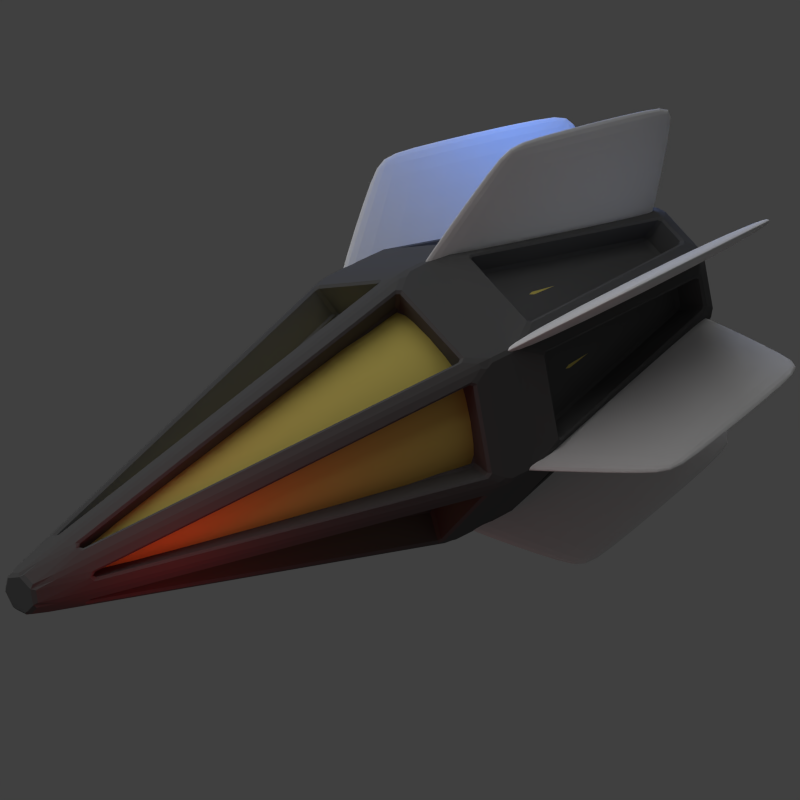 # Source: finisher.blend  (saved by Blender 2.69.0; exported with 4.5.12 LTS)
import bpy
from mathutils import Matrix  # noqa: F401  (used for matrix-valued properties, if any)

bpy.ops.wm.read_factory_settings(use_empty=True)
scene = bpy.context.scene
scene.name = 'Scene'

# ---- collections
col_collection_1 = bpy.data.collections.new('Collection 1'); scene.collection.children.link(col_collection_1)

# ---- materials (node trees are filled in below, after node groups)
mat_material = bpy.data.materials.new('Material')
mat_material.alpha_threshold = 0.0
mat_material.use_transparent_shadow = False
mat_material.diffuse_color = (0.8, 0.6702, 0.1657, 1.0)
mat_material.roughness = 0.5
mat_material.line_color = (0.0, 0.0, 0.0, 1.0)
mat_material_001 = bpy.data.materials.new('Material.001')
mat_material_001.alpha_threshold = 0.0
mat_material_001.use_transparent_shadow = False
mat_material_001.diffuse_color = (0.1193, 0.1193, 0.1193, 1.0)
mat_material_001.roughness = 0.5
mat_material_001.line_color = (0.0, 0.0, 0.0, 1.0)

# ---- material node trees

# ---- world
world_world = bpy.data.worlds.new('World'); scene.world = world_world
world_world.color = (0.05088, 0.05088, 0.05088)
world_world.use_sun_shadow = False
world_world.sun_shadow_jitter_overblur = 0.0
world_world.cycles.sampling_method = 'MANUAL'
world_world.cycles.sample_map_resolution = 256

# ---- cameras
cam_camera = bpy.data.cameras.new('Camera')
cam_camera.type = 'ORTHO'
cam_camera.clip_end = 100.0
cam_camera.lens = 35.0
cam_camera.sensor_width = 32.0
cam_camera.sensor_height = 18.0
cam_camera.ortho_scale = 5.3
cam_camera.dof.focus_distance = 0.0
cam_camera.dof.aperture_fstop = 128.0

# ---- lights
light_lamp_007 = bpy.data.lights.new('Lamp.007', 'POINT')
light_lamp_007.color = (0.0, 0.2062, 1.0)
light_lamp_007.transmission_factor = 0.0
light_lamp_007.cutoff_distance = 30.0
light_lamp_007.energy = 50.0
light_lamp_007.shadow_buffer_clip_start = 1.001
light_lamp_007.shadow_soft_size = 1.0
light_lamp_007.shadow_maximum_resolution = 0.006
light_lamp_007.use_absolute_resolution = True
light_lamp_007.cycles.use_multiple_importance_sampling = False
light_lamp_002 = bpy.data.lights.new('Lamp.002', 'POINT')
light_lamp_002.color = (1.0, 0.0, 0.007827)
light_lamp_002.transmission_factor = 0.0
light_lamp_002.cutoff_distance = 30.0
light_lamp_002.energy = 20.0
light_lamp_002.shadow_buffer_clip_start = 1.001
light_lamp_002.shadow_soft_size = 1.0
light_lamp_002.shadow_maximum_resolution = 0.006
light_lamp_002.use_absolute_resolution = True
light_lamp_002.cycles.use_multiple_importance_sampling = False
light_sun = bpy.data.lights.new('Sun', 'SUN')
light_sun.transmission_factor = 0.0
light_sun.angle = 1.571
light_sun.energy = 1.0
light_sun.shadow_buffer_clip_start = 0.5
light_sun.shadow_soft_size = 1.0
light_sun.shadow_cascade_max_distance = 1000.0
light_sun.cycles.use_multiple_importance_sampling = False

# ---- meshes
me_cube_009 = bpy.data.meshes.new('Cube.009')
me_cube_009.from_pydata([(1.515, -0.0584, 0.2789), (1.515, 0.0584, 0.2789), (1.714, 0.0584, 1.259), (1.714, -0.0584, 1.259), (-0.1555, -0.0584, 0.8106), (-0.1555, 0.0584, 0.8106), (0.5891, 0.0584, 1.578), (0.5891, -0.0584, 1.578)], [], [(4, 5, 1, 0), (5, 6, 2, 1), (6, 7, 3, 2), (7, 4, 0, 3), (0, 1, 2, 3), (7, 6, 5, 4)])
me_cube_009.use_remesh_preserve_volume = False
me_cube_009.use_remesh_preserve_attributes = False
me_cube_009.use_mirror_vertex_groups = False
me_cube_009.update()
me_cube_008 = bpy.data.meshes.new('Cube.008')
me_cube_008.from_pydata([(1.515, -0.0584, 0.2789), (1.515, 0.0584, 0.2789), (1.714, 0.0584, 1.259), (1.714, -0.0584, 1.259), (-0.1555, -0.0584, 0.8106), (-0.1555, 0.0584, 0.8106), (0.5891, 0.0584, 1.578), (0.5891, -0.0584, 1.578)], [], [(4, 5, 1, 0), (5, 6, 2, 1), (6, 7, 3, 2), (7, 4, 0, 3), (0, 1, 2, 3), (7, 6, 5, 4)])
me_cube_008.use_remesh_preserve_volume = False
me_cube_008.use_remesh_preserve_attributes = False
me_cube_008.use_mirror_vertex_groups = False
me_cube_008.update()
me_cube_007 = bpy.data.meshes.new('Cube.007')
me_cube_007.from_pydata([(1.515, -0.0584, 0.2789), (1.515, 0.0584, 0.2789), (1.714, 0.0584, 1.259), (1.714, -0.0584, 1.259), (-0.1555, -0.0584, 0.8106), (-0.1555, 0.0584, 0.8106), (0.5891, 0.0584, 1.578), (0.5891, -0.0584, 1.578)], [], [(4, 5, 1, 0), (5, 6, 2, 1), (6, 7, 3, 2), (7, 4, 0, 3), (0, 1, 2, 3), (7, 6, 5, 4)])
me_cube_007.use_remesh_preserve_volume = False
me_cube_007.use_remesh_preserve_attributes = False
me_cube_007.use_mirror_vertex_groups = False
me_cube_007.update()
me_cube_006 = bpy.data.meshes.new('Cube.006')
me_cube_006.from_pydata([(1.515, -0.0584, 0.2789), (1.515, 0.0584, 0.2789), (1.714, 0.0584, 1.259), (1.714, -0.0584, 1.259), (-0.1555, -0.0584, 0.8106), (-0.1555, 0.0584, 0.8106), (0.5891, 0.0584, 1.578), (0.5891, -0.0584, 1.578)], [], [(4, 5, 1, 0), (5, 6, 2, 1), (6, 7, 3, 2), (7, 4, 0, 3), (0, 1, 2, 3), (7, 6, 5, 4)])
me_cube_006.use_remesh_preserve_volume = False
me_cube_006.use_remesh_preserve_attributes = False
me_cube_006.use_mirror_vertex_groups = False
me_cube_006.update()
me_cube_005 = bpy.data.meshes.new('Cube.005')
me_cube_005.from_pydata([(1.515, -0.0584, 0.2789), (1.515, 0.0584, 0.2789), (1.714, 0.0584, 1.259), (1.714, -0.0584, 1.259), (-0.1555, -0.0584, 0.8106), (-0.1555, 0.0584, 0.8106), (0.5891, 0.0584, 1.578), (0.5891, -0.0584, 1.578)], [], [(4, 5, 1, 0), (5, 6, 2, 1), (6, 7, 3, 2), (7, 4, 0, 3), (0, 1, 2, 3), (7, 6, 5, 4)])
me_cube_005.use_remesh_preserve_volume = False
me_cube_005.use_remesh_preserve_attributes = False
me_cube_005.use_mirror_vertex_groups = False
me_cube_005.update()
me_cube_004 = bpy.data.meshes.new('Cube.004')
me_cube_004.from_pydata([(1.515, -0.0584, 0.2789), (1.515, 0.0584, 0.2789), (1.714, 0.0584, 1.259), (1.714, -0.0584, 1.259), (-0.1555, -0.0584, 0.8106), (-0.1555, 0.0584, 0.8106), (0.5891, 0.0584, 1.578), (0.5891, -0.0584, 1.578)], [], [(4, 5, 1, 0), (5, 6, 2, 1), (6, 7, 3, 2), (7, 4, 0, 3), (0, 1, 2, 3), (7, 6, 5, 4)])
me_cube_004.use_remesh_preserve_volume = False
me_cube_004.use_remesh_preserve_attributes = False
me_cube_004.use_mirror_vertex_groups = False
me_cube_004.update()
me_cube = bpy.data.meshes.new('Cube')
me_cube.from_pydata([(1.515, -0.0584, 0.2789), (1.515, 0.0584, 0.2789), (1.714, 0.0584, 1.259), (1.714, -0.0584, 1.259), (-0.1555, -0.0584, 0.8106), (-0.1555, 0.0584, 0.8106), (0.5891, 0.0584, 1.578), (0.5891, -0.0584, 1.578)], [], [(4, 5, 1, 0), (5, 6, 2, 1), (6, 7, 3, 2), (7, 4, 0, 3), (0, 1, 2, 3), (7, 6, 5, 4)])
me_cube.use_remesh_preserve_volume = False
me_cube.use_remesh_preserve_attributes = False
me_cube.use_mirror_vertex_groups = False
me_cube.update()
me_cylinder_008 = bpy.data.meshes.new('Cylinder.008')
me_cylinder_008.from_pydata([(0.1323, 4.737e-09, 0.8609), (-0.1323, -9.789e-08, 0.8609), (0.1323, -0.6731, 0.5368), (-0.1323, -0.6731, 0.5368), (0.1323, -0.8393, -0.1916), (-0.1323, -0.8393, -0.1916), (0.1323, -0.3735, -0.7757), (-0.1323, -0.3735, -0.7757), (0.1323, 0.3735, -0.7757), (-0.1323, 0.3735, -0.7757), (0.1323, 0.8393, -0.1916), (-0.1323, 0.8393, -0.1916), (0.1323, 0.6731, 0.5368), (-0.1323, 0.6731, 0.5368), (-2.586, -3.503e-08, 0.1004), (-2.586, -0.07848, 0.06259), (-2.586, -0.09786, -0.02234), (-2.586, -0.04355, -0.09044), (-2.586, 0.04355, -0.09044), (-2.586, 0.09786, -0.02234), (-2.586, 0.07848, 0.06259), (1.538, 5.438e-08, 0.408), (1.538, -0.319, 0.2544), (1.538, -0.3978, -0.09079), (1.538, -0.177, -0.3676), (1.538, 0.177, -0.3676), (1.538, 0.3978, -0.09079), (1.538, 0.319, 0.2544)], [], [(0, 1, 3, 2), (2, 3, 5, 4), (4, 5, 7, 6), (6, 7, 9, 8), (8, 9, 11, 10), (1, 13, 20, 14), (12, 13, 1, 0), (10, 11, 13, 12), (12, 0, 21, 27), (15, 14, 20, 19, 18, 17, 16), (13, 11, 19, 20), (11, 9, 18, 19), (9, 7, 17, 18), (7, 5, 16, 17), (5, 3, 15, 16), (3, 1, 14, 15), (21, 22, 23, 24, 25, 26, 27), (10, 12, 27, 26), (8, 10, 26, 25), (6, 8, 25, 24), (4, 6, 24, 23), (2, 4, 23, 22), (0, 2, 22, 21)])
me_cylinder_008.polygons.foreach_set('use_smooth', [True] * 23)
me_cylinder_008.materials.append(mat_material)
me_cylinder_008.use_remesh_preserve_volume = False
me_cylinder_008.use_remesh_preserve_attributes = False
me_cylinder_008.use_mirror_vertex_groups = False
me_cylinder_008.update()
me_cylinder_002 = bpy.data.meshes.new('Cylinder.002')
me_cylinder_002.from_pydata([(-0.1, 1.192e-07, 1.0), (0.1, -5.96e-08, 1.0), (-0.1, 0.7818, 0.6235), (0.1, 0.7818, 0.6235), (-0.1, 0.9749, -0.2225), (0.1, 0.9749, -0.2225), (-0.1, 0.4339, -0.901), (0.1, 0.4339, -0.901), (-0.1, -0.4339, -0.901), (0.1, -0.4339, -0.901), (-0.1, -0.9749, -0.2225), (0.1, -0.9749, -0.2225), (-0.1, -0.7818, 0.6235), (0.1, -0.7818, 0.6235), (-2.686, 1.412e-07, 0.154), (-2.686, 0.1204, 0.096), (-2.686, 0.1501, -0.03426), (-2.686, 0.06681, -0.1387), (-2.686, -0.06681, -0.1387), (-2.686, -0.1501, -0.03426), (-2.686, -0.1204, 0.096), (1.626, -7.264e-08, 0.4896), (1.626, 0.3828, 0.3053), (1.626, 0.4774, -0.109), (1.626, 0.2124, -0.4411), (1.626, -0.2124, -0.4411), (1.626, -0.4774, -0.109), (1.626, -0.3828, 0.3053), (-0.2138, -0.684, 0.6612), (-0.2138, -0.09045, 0.947), (-2.366, -0.09474, 0.2397), (-2.366, -0.1283, 0.2235), (-0.2138, -0.9434, -0.1225), (-0.2138, -0.7968, 0.5197), (-2.366, -0.2465, 0.07536), (-2.366, -0.2547, 0.03903), (-0.2138, -0.4924, -0.814), (-0.2138, -0.9031, -0.2989), (-2.366, -0.2126, -0.1457), (-2.366, -0.1893, -0.1748), (-0.2138, 0.3294, -0.8925), (-0.2138, -0.3294, -0.8925), (-2.366, -0.01863, -0.257), (-2.366, 0.01863, -0.257), (-0.2138, 0.9031, -0.2989), (-0.2138, 0.4924, -0.814), (-2.366, 0.1893, -0.1748), (-2.366, 0.2126, -0.1457), (-0.2138, 0.7968, 0.5197), (-0.2138, 0.9434, -0.1225), (-2.366, 0.2547, 0.03903), (-2.366, 0.2465, 0.07536), (-0.2138, 0.09045, 0.947), (-0.2138, 0.684, 0.6612), (-2.366, 0.1283, 0.2235), (-2.366, 0.09474, 0.2397), (-0.1413, -0.5773, 0.4397), (-0.1413, 0.01622, 0.7255), (-2.293, 0.01193, 0.01817), (-2.293, -0.02164, 0.002006), (-0.1413, -0.7037, -0.1772), (-0.1413, -0.5571, 0.465), (-2.293, -0.006772, 0.02065), (-2.293, -0.01506, -0.01567), (-0.1413, -0.3002, -0.6607), (-0.1413, -0.7109, -0.1456), (-2.293, -0.02037, 0.007583), (-2.293, 0.002861, -0.02155), (-0.1413, 0.3294, -0.6466), (-0.1413, -0.3294, -0.6466), (-2.293, -0.01863, -0.0112), (-2.293, 0.01863, -0.0112), (-0.1413, 0.7109, -0.1456), (-0.1413, 0.3002, -0.6607), (-2.293, -0.00286, -0.02155), (-2.293, 0.02037, 0.007583), (-0.1413, 0.5571, 0.465), (-0.1413, 0.7037, -0.1772), (-2.293, 0.01506, -0.01567), (-2.293, 0.006772, 0.02065), (-0.1413, -0.01621, 0.7255), (-0.1413, 0.5773, 0.4397), (-2.293, 0.02164, 0.002006), (-2.293, -0.01193, 0.01817), (0.2513, -0.1221, 0.9651), (0.2513, -0.6785, 0.6972), (1.519, -0.3347, 0.436), (1.519, -0.1322, 0.5336), (0.2513, -0.8307, 0.5063), (0.2513, -0.9681, -0.09574), (1.519, -0.5496, 0.01016), (1.519, -0.4996, 0.2293), (0.2513, -0.9138, -0.3338), (0.2513, -0.5288, -0.8166), (1.519, -0.3506, -0.4234), (1.519, -0.4908, -0.2476), (0.2513, -0.3088, -0.9225), (0.2513, 0.3088, -0.9225), (1.519, 0.1124, -0.5381), (1.519, -0.1124, -0.5381), (0.2513, 0.5288, -0.8166), (0.2513, 0.9138, -0.3338), (1.519, 0.4908, -0.2476), (1.519, 0.3506, -0.4234), (0.2513, 0.9681, -0.09574), (0.2513, 0.8307, 0.5063), (1.519, 0.4996, 0.2293), (1.519, 0.5496, 0.01016), (0.2513, 0.6785, 0.6972), (0.2513, 0.1221, 0.9651), (1.519, 0.1322, 0.5336), (1.519, 0.3347, 0.436), (0.1941, -0.6467, 0.4643), (0.1941, -0.7841, -0.1377), (1.462, -0.3656, -0.03183), (1.462, -0.3156, 0.1873), (0.1941, -0.04022, 0.7951), (0.1941, -0.5966, 0.5272), (1.462, -0.2529, 0.266), (1.462, -0.05033, 0.3636), (0.1941, -0.7662, -0.2161), (0.1941, -0.3812, -0.6989), (1.462, -0.2031, -0.3057), (1.462, -0.3432, -0.13), (0.1941, -0.3088, -0.7338), (0.1941, 0.3088, -0.7338), (1.462, 0.1124, -0.3494), (1.462, -0.1124, -0.3494), (0.1941, 0.3812, -0.6989), (0.1941, 0.7662, -0.2161), (1.462, 0.3432, -0.13), (1.462, 0.2031, -0.3057), (0.1941, 0.7841, -0.1377), (0.1941, 0.6467, 0.4643), (1.462, 0.3156, 0.1873), (1.462, 0.3656, -0.03183), (0.1941, 0.5966, 0.5272), (0.1941, 0.04022, 0.7951), (1.462, 0.05033, 0.3636), (1.462, 0.2529, 0.266)], [], [(0, 1, 3, 2), (2, 3, 5, 4), (4, 5, 7, 6), (6, 7, 9, 8), (8, 9, 11, 10), (85, 117, 116, 84), (12, 13, 1, 0), (10, 11, 13, 12), (33, 61, 60, 32), (14, 15, 16, 17, 18, 19, 20), (60, 61, 62, 63), (28, 56, 59, 31), (31, 59, 58, 30), (30, 58, 57, 29), (29, 57, 56, 28), (56, 57, 58, 59), (22, 21, 27, 26, 25, 24, 23), (116, 117, 118, 119), (88, 112, 115, 91), (91, 115, 114, 90), (90, 114, 113, 89), (89, 113, 112, 88), (112, 113, 114, 115), (11, 89, 88, 13), (0, 29, 28, 12), (14, 30, 29, 0), (20, 31, 30, 14), (12, 28, 31, 20), (12, 33, 32, 10), (20, 34, 33, 12), (19, 35, 34, 20), (10, 32, 35, 19), (1, 84, 87, 21), (10, 37, 36, 8), (19, 38, 37, 10), (18, 39, 38, 19), (8, 36, 39, 18), (21, 87, 86, 27), (8, 41, 40, 6), (18, 42, 41, 8), (17, 43, 42, 18), (6, 40, 43, 17), (27, 86, 85, 13), (6, 45, 44, 4), (17, 46, 45, 6), (16, 47, 46, 17), (4, 44, 47, 16), (13, 85, 84, 1), (4, 49, 48, 2), (16, 50, 49, 4), (15, 51, 50, 16), (2, 48, 51, 15), (2, 53, 52, 0), (15, 54, 53, 2), (14, 55, 54, 15), (0, 52, 55, 14), (34, 62, 61, 33), (35, 63, 62, 34), (32, 60, 63, 35), (64, 65, 66, 67), (37, 65, 64, 36), (38, 66, 65, 37), (39, 67, 66, 38), (36, 64, 67, 39), (68, 69, 70, 71), (41, 69, 68, 40), (42, 70, 69, 41), (43, 71, 70, 42), (40, 68, 71, 43), (72, 73, 74, 75), (45, 73, 72, 44), (46, 74, 73, 45), (47, 75, 74, 46), (44, 72, 75, 47), (76, 77, 78, 79), (49, 77, 76, 48), (50, 78, 77, 49), (51, 79, 78, 50), (48, 76, 79, 51), (80, 81, 82, 83), (53, 81, 80, 52), (54, 82, 81, 53), (55, 83, 82, 54), (52, 80, 83, 55), (26, 90, 89, 11), (27, 91, 90, 26), (13, 88, 91, 27), (9, 93, 92, 11), (25, 94, 93, 9), (26, 95, 94, 25), (11, 92, 95, 26), (7, 97, 96, 9), (24, 98, 97, 7), (25, 99, 98, 24), (9, 96, 99, 25), (5, 101, 100, 7), (23, 102, 101, 5), (24, 103, 102, 23), (7, 100, 103, 24), (3, 105, 104, 5), (22, 106, 105, 3), (23, 107, 106, 22), (5, 104, 107, 23), (1, 109, 108, 3), (21, 110, 109, 1), (22, 111, 110, 21), (3, 108, 111, 22), (86, 118, 117, 85), (87, 119, 118, 86), (84, 116, 119, 87), (120, 121, 122, 123), (93, 121, 120, 92), (94, 122, 121, 93), (95, 123, 122, 94), (92, 120, 123, 95), (124, 125, 126, 127), (97, 125, 124, 96), (98, 126, 125, 97), (99, 127, 126, 98), (96, 124, 127, 99), (128, 129, 130, 131), (101, 129, 128, 100), (102, 130, 129, 101), (103, 131, 130, 102), (100, 128, 131, 103), (132, 133, 134, 135), (105, 133, 132, 104), (106, 134, 133, 105), (107, 135, 134, 106), (104, 132, 135, 107), (136, 137, 138, 139), (109, 137, 136, 108), (110, 138, 137, 109), (111, 139, 138, 110), (108, 136, 139, 111)])
me_cylinder_002.materials.append(mat_material_001)
me_cylinder_002.use_remesh_preserve_volume = False
me_cylinder_002.use_remesh_preserve_attributes = False
me_cylinder_002.use_mirror_vertex_groups = False
me_cylinder_002.update()

# ---- objects
ob_lamp_000 = bpy.data.objects.new('Lamp.000', light_lamp_007)
ob_cube_006 = bpy.data.objects.new('Cube.006', me_cube_009)
ob_cube_005 = bpy.data.objects.new('Cube.005', me_cube_008)
ob_cube_004 = bpy.data.objects.new('Cube.004', me_cube_007)
ob_cube_003 = bpy.data.objects.new('Cube.003', me_cube_006)
ob_cube_002 = bpy.data.objects.new('Cube.002', me_cube_005)
ob_cube_001 = bpy.data.objects.new('Cube.001', me_cube_004)
ob_cube = bpy.data.objects.new('Cube', me_cube)
ob_cylinder_001 = bpy.data.objects.new('Cylinder.001', me_cylinder_008)
ob_lamp_002 = bpy.data.objects.new('Lamp.002', light_lamp_002)
ob_cylinder = bpy.data.objects.new('Cylinder', me_cylinder_002)
ob_sun = bpy.data.objects.new('Sun', light_sun)
ob_camera = bpy.data.objects.new('Camera', cam_camera)

# ---- transforms, parenting, visibility, modifiers, constraints
ob_lamp_000.location = (2.199, 0.8963, 1.587)
ob_lamp_000.rotation_euler = (0.6503, 0.05522, 1.866)
ob_lamp_000.scale = (1.04, 1.253, 1.144)
ob_lamp_000.lock_rotations_4d = False
ob_lamp_000.empty_display_type = 'ARROWS'
ob_lamp_000.color = (0.0, 0.0, 0.0, 0.0)
ob_lamp_000.lineart.crease_threshold = 0.0
ob_cube_006.location = (0.1931, 0.0, 0.0)
ob_cube_006.rotation_euler = (2.67, 1.008e-16, 4.199e-16)
ob_cube_006.scale = (1.4, 1.0, 1.0)
ob_cube_006.lineart.crease_threshold = 0.0
_m = ob_cube_006.modifiers.new('Bevel', 'BEVEL')
_m.limit_method = 'NONE'
_m.spread = 0.0
_m = ob_cube_006.modifiers.new('Subsurf', 'SUBSURF')
_m.uv_smooth = 'PRESERVE_CORNERS'
_m.quality = 2
_m.show_only_control_edges = False
ob_cube_005.location = (0.1931, 0.0, 0.0)
ob_cube_005.rotation_euler = (1.78, 2.172e-16, 2.682e-16)
ob_cube_005.scale = (1.4, 1.0, 1.0)
ob_cube_005.lineart.crease_threshold = 0.0
_m = ob_cube_005.modifiers.new('Bevel', 'BEVEL')
_m.limit_method = 'NONE'
_m.spread = 0.0
_m = ob_cube_005.modifiers.new('Subsurf', 'SUBSURF')
_m.uv_smooth = 'PRESERVE_CORNERS'
_m.quality = 2
_m.show_only_control_edges = False
ob_cube_004.location = (0.1931, 0.0, 0.0)
ob_cube_004.rotation_euler = (0.8901, 1.726e-16, 8.231e-17)
ob_cube_004.scale = (1.4, 1.0, 1.0)
ob_cube_004.lineart.crease_threshold = 0.0
_m = ob_cube_004.modifiers.new('Bevel', 'BEVEL')
_m.limit_method = 'NONE'
_m.spread = 0.0
_m = ob_cube_004.modifiers.new('Subsurf', 'SUBSURF')
_m.uv_smooth = 'PRESERVE_CORNERS'
_m.quality = 2
_m.show_only_control_edges = False
ob_cube_003.location = (0.1931, 0.0, 0.0)
ob_cube_003.rotation_euler = (-2.67, -1.008e-16, 4.199e-16)
ob_cube_003.scale = (1.4, 1.0, 1.0)
ob_cube_003.lineart.crease_threshold = 0.0
_m = ob_cube_003.modifiers.new('Bevel', 'BEVEL')
_m.limit_method = 'NONE'
_m.spread = 0.0
_m = ob_cube_003.modifiers.new('Subsurf', 'SUBSURF')
_m.uv_smooth = 'PRESERVE_CORNERS'
_m.quality = 2
_m.show_only_control_edges = False
ob_cube_002.location = (0.1931, 0.0, 0.0)
ob_cube_002.rotation_euler = (-1.78, -2.172e-16, 2.682e-16)
ob_cube_002.scale = (1.4, 1.0, 1.0)
ob_cube_002.lineart.crease_threshold = 0.0
_m = ob_cube_002.modifiers.new('Bevel', 'BEVEL')
_m.limit_method = 'NONE'
_m.spread = 0.0
_m = ob_cube_002.modifiers.new('Subsurf', 'SUBSURF')
_m.uv_smooth = 'PRESERVE_CORNERS'
_m.quality = 2
_m.show_only_control_edges = False
ob_cube_001.location = (0.1931, 0.0, 0.0)
ob_cube_001.rotation_euler = (-0.8901, -1.726e-16, 8.231e-17)
ob_cube_001.scale = (1.4, 1.0, 1.0)
ob_cube_001.lineart.crease_threshold = 0.0
_m = ob_cube_001.modifiers.new('Bevel', 'BEVEL')
_m.limit_method = 'NONE'
_m.spread = 0.0
_m = ob_cube_001.modifiers.new('Subsurf', 'SUBSURF')
_m.uv_smooth = 'PRESERVE_CORNERS'
_m.quality = 2
_m.show_only_control_edges = False
ob_cube.location = (0.1931, 0.0, 0.0)
ob_cube.scale = (1.4, 1.0, 1.0)
ob_cube.lineart.crease_threshold = 0.0
_m = ob_cube.modifiers.new('Bevel', 'BEVEL')
_m.limit_method = 'NONE'
_m.spread = 0.0
_m = ob_cube.modifiers.new('Subsurf', 'SUBSURF')
_m.uv_smooth = 'PRESERVE_CORNERS'
_m.quality = 2
_m.show_only_control_edges = False
ob_cylinder_001.location = (0.1931, 0.0, 0.0)
ob_cylinder_001.scale = (1.4, 1.0, 1.0)
ob_cylinder_001.lineart.crease_threshold = 0.0
_m = ob_cylinder_001.modifiers.new('Subsurf', 'SUBSURF')
_m.uv_smooth = 'PRESERVE_CORNERS'
_m.quality = 2
_m.show_only_control_edges = False
ob_lamp_002.location = (-2.702, -1.02, 0.1303)
ob_lamp_002.rotation_euler = (0.6503, 0.05522, 1.866)
ob_lamp_002.scale = (1.04, 1.253, 1.144)
ob_lamp_002.lock_rotations_4d = False
ob_lamp_002.empty_display_type = 'ARROWS'
ob_lamp_002.color = (0.0, 0.0, 0.0, 0.0)
ob_lamp_002.lineart.crease_threshold = 0.0
ob_cylinder.location = (0.1931, 0.0, 0.0)
ob_cylinder.scale = (1.4, 1.0, 1.0)
ob_cylinder.lineart.crease_threshold = 0.0
_m = ob_cylinder.modifiers.new('Bevel', 'BEVEL')
_m.limit_method = 'NONE'
_m.spread = 0.0
ob_sun.location = (0.9673, 7.599, 4.7)
ob_sun.rotation_euler = (-0.4189, -0.1396, 0.2094)
ob_sun.lineart.crease_threshold = 0.0
ob_camera.location = (-10.0, -10.0, 8.2)
ob_camera.rotation_euler = (1.047, 0.0, -0.7854)
ob_camera.lock_rotations_4d = False
ob_camera.empty_display_type = 'ARROWS'
ob_camera.color = (0.0, 0.0, 0.0, 0.0)
ob_camera.hide_viewport = True
ob_camera.display_type = 'WIRE'
ob_camera.lineart.crease_threshold = 0.0

# ---- collection membership
col_collection_1.objects.link(ob_lamp_000)
col_collection_1.objects.link(ob_cube_006)
col_collection_1.objects.link(ob_cube_005)
col_collection_1.objects.link(ob_cube_004)
col_collection_1.objects.link(ob_cube_003)
col_collection_1.objects.link(ob_cube_002)
col_collection_1.objects.link(ob_cube_001)
col_collection_1.objects.link(ob_cube)
col_collection_1.objects.link(ob_cylinder_001)
col_collection_1.objects.link(ob_lamp_002)
col_collection_1.objects.link(ob_cylinder)
col_collection_1.objects.link(ob_sun)
col_collection_1.objects.link(ob_camera)

# ---- scene / render settings (as saved in the file)
scene.camera = ob_camera
scene.frame_start = 1; scene.frame_end = 250; scene.frame_set(1)
scene.render.engine = 'BLENDER_EEVEE_NEXT'
scene.render.image_settings.compression = 90
scene.render.resolution_x = 360
scene.render.resolution_y = 360
scene.render.dither_intensity = 0.0
scene.render.film_transparent = True
scene.render.bake_margin = 2
scene.render.bake_bias = 0.0
scene.cycles.use_denoising = False
scene.cycles.samples = 10
scene.cycles.sampling_pattern = 'TABULATED_SOBOL'
scene.cycles.light_sampling_threshold = 0.0
scene.cycles.use_adaptive_sampling = False
scene.cycles.use_light_tree = False
scene.cycles.blur_glossy = 0.0
scene.cycles.volume_bounces = 1
scene.cycles.pixel_filter_type = 'GAUSSIAN'
scene.cycles.sample_clamp_indirect = 0.0
scene.view_settings.view_transform = 'Standard'
bpy.context.view_layer.update()

